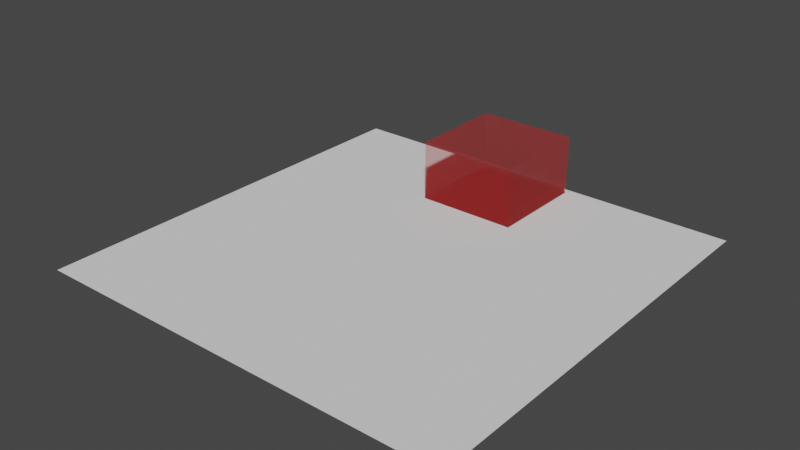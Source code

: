 # Source: tile_5.blend  (saved by Blender 3.1.7; exported with 4.5.12 LTS)
import bpy
from mathutils import Matrix  # noqa: F401  (used for matrix-valued properties, if any)

bpy.ops.wm.read_factory_settings(use_empty=True)
scene = bpy.context.scene
scene.name = 'Scene'

# ---- collections
col_ground_5 = bpy.data.collections.new('ground_5'); scene.collection.children.link(col_ground_5)
col_tile_5_trees = bpy.data.collections.new('tile_5_trees'); scene.collection.children.link(col_tile_5_trees)

# ---- materials (node trees are filled in below, after node groups)
mat_snow_ground = bpy.data.materials.new('snow_ground')
mat_material = bpy.data.materials.new('Material')
mat_material.surface_render_method = 'BLENDED'
mat_material.blend_method = 'BLEND'
mat_material.use_transparent_shadow = False

# ---- material node trees
mat_material.use_nodes = True; mat_material.node_tree.nodes.clear()
_N = mat_material.node_tree.nodes; _L = mat_material.node_tree.links
n0 = _N.new('ShaderNodeOutputMaterial'); n0.name = 'Material Output'; n0.location = (300, 300)
n1 = _N.new('ShaderNodeBsdfPrincipled'); n1.name = 'Principled BSDF'; n1.location = (10, 300)
n1.distribution = 'GGX'
n1.subsurface_method = 'BURLEY'
n1.inputs[0].default_value = (0.8, 0.0, 0.001086, 1.0)
n1.inputs[3].default_value = 1.45
n1.inputs[4].default_value = 0.2773
n1.inputs[27].default_value = (0.0, 0.0, 0.0, 1.0)
n1.inputs[28].default_value = 1.0
_L.new(n1.outputs[0], n0.inputs[0])
n0.is_active_output = True

# ---- world
world_world = bpy.data.worlds.new('World'); scene.world = world_world
world_world.use_nodes = True; world_world.node_tree.nodes.clear()
_N = world_world.node_tree.nodes; _L = world_world.node_tree.links
n0 = _N.new('ShaderNodeOutputWorld'); n0.name = 'World Output'; n0.location = (300, 300)
n1 = _N.new('ShaderNodeBackground'); n1.name = 'Background'; n1.location = (10, 300)
n1.inputs[0].default_value = (0.05088, 0.05088, 0.05088, 1.0)
_L.new(n1.outputs[0], n0.inputs[0])
n0.is_active_output = True
world_world.color = (0.05088, 0.05088, 0.05088)
world_world.use_sun_shadow = False
world_world.sun_shadow_jitter_overblur = 0.0

# ---- meshes
me_plane = bpy.data.meshes.new('Plane')
me_plane.from_pydata([(-10.0, -10.0, 0.0), (10.0, -10.0, 0.0), (-10.0, 10.0, 0.0), (10.0, 10.0, 0.0)], [], [(0, 1, 3, 2)])
_uv = me_plane.uv_layers.new(name='UVMap')
_uv.uv.foreach_set('vector', [0.0, 0.0, 1.0, 0.0, 1.0, 1.0, 0.0, 1.0])
me_plane.materials.append(mat_snow_ground)
me_plane.use_remesh_fix_poles = True
me_plane.use_remesh_preserve_attributes = False
me_plane.update()
me_plane_001 = bpy.data.meshes.new('Plane.001')
me_plane_001.from_pydata([(-2.349, -2.331, 0.0), (2.349, -2.331, 0.0), (-2.349, 2.331, 0.0), (2.349, 2.331, 0.0), (-2.349, -2.331, 2.801), (2.349, -2.331, 2.801), (-2.349, 2.331, 2.801), (2.349, 2.331, 2.801)], [], [(0, 2, 3, 1), (4, 5, 7, 6), (1, 3, 7, 5), (2, 0, 4, 6), (3, 2, 6, 7), (0, 1, 5, 4)])
_uv = me_plane_001.uv_layers.new(name='UVMap')
_uv.uv.foreach_set('vector', [0.0, 0.0, 0.0, 1.0, 1.0, 1.0, 1.0, 0.0, 0.0, 0.0, 1.0, 0.0, 1.0, 1.0, 0.0, 1.0, 1.0, 0.0, 1.0, 1.0, 1.0, 1.0, 1.0, 0.0, 0.0, 1.0, 0.0, 0.0, 0.0, 0.0, 0.0, 1.0, 1.0, 1.0, 0.0, 1.0, 0.0, 1.0, 1.0, 1.0, 0.0, 0.0, 1.0, 0.0, 1.0, 0.0, 0.0, 0.0])
me_plane_001.materials.append(mat_material)
me_plane_001.use_remesh_fix_poles = True
me_plane_001.use_remesh_preserve_attributes = False
me_plane_001.update()

# ---- objects
ob_tile_5_ground = bpy.data.objects.new('tile_5_ground', me_plane)
ob_tile_5_base = bpy.data.objects.new('tile_5_base', None)
ob_tile_5_enemy_spawn = bpy.data.objects.new('tile_5_enemy_spawn', None)
ob_tile_5_enemy_trigger = bpy.data.objects.new('tile_5_enemy_trigger', me_plane_001)
ob_weapon_spawn_place_5 = bpy.data.objects.new('weapon_spawn_place_5', None)
ob_weapon_spawn_place_5_offset = bpy.data.objects.new('weapon_spawn_place_5_offset', None)
ob_tile_5_tree_000 = bpy.data.objects.new('tile_5_tree.000', None)
ob_tile_5_tree_001 = bpy.data.objects.new('tile_5_tree.001', None)
ob_tile_5_tree_002 = bpy.data.objects.new('tile_5_tree.002', None)
ob_tile_5_tree_003 = bpy.data.objects.new('tile_5_tree.003', None)
ob_tile_5_tree_004 = bpy.data.objects.new('tile_5_tree.004', None)
ob_tile_5_tree_005 = bpy.data.objects.new('tile_5_tree.005', None)
ob_tile_5_tree_006 = bpy.data.objects.new('tile_5_tree.006', None)
ob_tile_5_tree_007 = bpy.data.objects.new('tile_5_tree.007', None)
ob_tile_5_tree_008 = bpy.data.objects.new('tile_5_tree.008', None)
ob_tile_5_tree_009 = bpy.data.objects.new('tile_5_tree.009', None)
ob_tile_5_tree_010 = bpy.data.objects.new('tile_5_tree.010', None)
ob_tile_5_tree_011 = bpy.data.objects.new('tile_5_tree.011', None)
ob_tile_5_tree_012 = bpy.data.objects.new('tile_5_tree.012', None)
ob_tile_5_tree_013 = bpy.data.objects.new('tile_5_tree.013', None)

# ---- transforms, parenting, visibility, modifiers, constraints
ob_tile_5_ground.parent = ob_tile_5_base
ob_tile_5_ground.location = (0.0, 0.0, 0.0)
ob_tile_5_base.location = (0.0, 0.0, 0.0)
ob_tile_5_enemy_spawn.parent = ob_tile_5_base
ob_tile_5_enemy_spawn.location = (-0.002788, -8.063, 0.0)
ob_tile_5_enemy_spawn.empty_display_type = 'CUBE'
ob_tile_5_enemy_trigger.parent = ob_tile_5_base
ob_tile_5_enemy_trigger.location = (-0.266, 7.281, 0.04684)
ob_weapon_spawn_place_5.parent = ob_tile_5_base
ob_weapon_spawn_place_5.location = (-2.102, 1.15, 1.5)
ob_weapon_spawn_place_5_offset.parent = ob_weapon_spawn_place_5
ob_weapon_spawn_place_5_offset.matrix_parent_inverse = Matrix(((1.0, -0.0, -0.0, -2.593), (-0.0, 1.0, 0.0, 0.7758), (-0.0, -0.0, 1.0, -1.0), (-0.0, 0.0, -0.0, 1.0)))
ob_weapon_spawn_place_5_offset.location = (2.593, -1.13, 1.0)
ob_weapon_spawn_place_5_offset.empty_display_type = 'CUBE'
ob_weapon_spawn_place_5_offset.empty_display_size = 0.16
ob_tile_5_tree_000.parent = ob_tile_5_base
ob_tile_5_tree_000.location = (-7.42, 7.614, 0.0)
ob_tile_5_tree_000.rotation_euler = (0.0, -0.0, 0.1741)
ob_tile_5_tree_001.parent = ob_tile_5_base
ob_tile_5_tree_001.location = (8.925, 9.045, 0.0)
ob_tile_5_tree_001.rotation_euler = (0.0, 0.0, -0.9491)
ob_tile_5_tree_002.parent = ob_tile_5_base
ob_tile_5_tree_002.location = (6.448, 9.375, 0.0)
ob_tile_5_tree_002.rotation_euler = (0.0, -0.0, 0.1724)
ob_tile_5_tree_003.parent = ob_tile_5_base
ob_tile_5_tree_003.location = (8.705, 7.449, 0.0)
ob_tile_5_tree_003.rotation_euler = (0.0, -0.0, 0.9887)
ob_tile_5_tree_004.parent = ob_tile_5_base
ob_tile_5_tree_004.location = (8.43, -7.906, 0.0)
ob_tile_5_tree_004.rotation_euler = (0.0, -0.0, 0.361)
ob_tile_5_tree_005.parent = ob_tile_5_base
ob_tile_5_tree_005.location = (8.76, -5.649, 0.0)
ob_tile_5_tree_005.rotation_euler = (0.0, -0.0, 1.074)
ob_tile_5_tree_006.parent = ob_tile_5_base
ob_tile_5_tree_006.location = (6.173, -7.906, 0.0)
ob_tile_5_tree_006.rotation_euler = (0.0, -0.0, 2.042)
ob_tile_5_tree_007.parent = ob_tile_5_base
ob_tile_5_tree_007.location = (-4.834, -5.374, 0.0)
ob_tile_5_tree_007.rotation_euler = (0.0, -0.0, 2.042)
ob_tile_5_tree_008.parent = ob_tile_5_base
ob_tile_5_tree_008.location = (-5.439, -6.53, 0.0)
ob_tile_5_tree_008.rotation_euler = (0.0, -0.0, 2.522)
ob_tile_5_tree_009.parent = ob_tile_5_base
ob_tile_5_tree_009.location = (-6.155, -5.044, 0.0)
ob_tile_5_tree_009.rotation_euler = (0.0, -0.0, 2.522)
ob_tile_5_tree_010.parent = ob_tile_5_base
ob_tile_5_tree_010.location = (-5.824, -3.283, 0.0)
ob_tile_5_tree_010.rotation_euler = (0.0, 0.0, -3.124)
ob_tile_5_tree_011.parent = ob_tile_5_base
ob_tile_5_tree_011.location = (-7.696, -5.154, 0.0)
ob_tile_5_tree_011.rotation_euler = (0.0, 0.0, -3.124)
ob_tile_5_tree_012.parent = ob_tile_5_base
ob_tile_5_tree_012.location = (-7.035, -7.025, 0.0)
ob_tile_5_tree_012.rotation_euler = (0.0, 0.0, -2.38)
ob_tile_5_tree_013.parent = ob_tile_5_base
ob_tile_5_tree_013.location = (-8.851, -9.061, 0.0)
ob_tile_5_tree_013.rotation_euler = (0.0, 0.0, -1.948)

# ---- collection membership
col_ground_5.objects.link(ob_tile_5_ground)
col_ground_5.objects.link(ob_tile_5_base)
col_ground_5.objects.link(ob_tile_5_enemy_spawn)
col_ground_5.objects.link(ob_tile_5_enemy_trigger)
col_ground_5.objects.link(ob_weapon_spawn_place_5)
col_ground_5.objects.link(ob_weapon_spawn_place_5_offset)
col_tile_5_trees.objects.link(ob_tile_5_tree_000)
col_tile_5_trees.objects.link(ob_tile_5_tree_001)
col_tile_5_trees.objects.link(ob_tile_5_tree_002)
col_tile_5_trees.objects.link(ob_tile_5_tree_003)
col_tile_5_trees.objects.link(ob_tile_5_tree_004)
col_tile_5_trees.objects.link(ob_tile_5_tree_005)
col_tile_5_trees.objects.link(ob_tile_5_tree_006)
col_tile_5_trees.objects.link(ob_tile_5_tree_007)
col_tile_5_trees.objects.link(ob_tile_5_tree_008)
col_tile_5_trees.objects.link(ob_tile_5_tree_009)
col_tile_5_trees.objects.link(ob_tile_5_tree_010)
col_tile_5_trees.objects.link(ob_tile_5_tree_011)
col_tile_5_trees.objects.link(ob_tile_5_tree_012)
col_tile_5_trees.objects.link(ob_tile_5_tree_013)

# ---- scene / render settings (as saved in the file)
scene.frame_start = 1; scene.frame_end = 250; scene.frame_set(1)
scene.render.engine = 'BLENDER_EEVEE_NEXT'
scene.cycles.use_denoising = False
scene.cycles.samples = 128
scene.cycles.sampling_pattern = 'TABULATED_SOBOL'
scene.cycles.use_adaptive_sampling = False
scene.cycles.use_light_tree = False
scene.view_settings.view_transform = 'Filmic'
bpy.context.view_layer.update()

# ---- added for rendering (the .blend has no active camera and no usable light): camera, sun
cam_auto = bpy.data.cameras.new('AutoCamera')
cam_auto.lens = 50.0
cam_auto.sensor_width = 36.0
cam_auto.clip_end = 1000.0
ob_auto_camera = bpy.data.objects.new('AutoCamera', cam_auto)
scene.collection.objects.link(ob_auto_camera)
ob_auto_camera.location = (26.3016, -31.5619, 22.465)
ob_auto_camera.rotation_euler = (1.09748, -7.21219e-08, 0.694738)
scene.camera = ob_auto_camera
light_auto_sun = bpy.data.lights.new('AutoSun', 'SUN')
light_auto_sun.energy = 3.0
light_auto_sun.angle = 0.0523599
ob_auto_sun = bpy.data.objects.new('AutoSun', light_auto_sun)
scene.collection.objects.link(ob_auto_sun)
ob_auto_sun.rotation_euler = (0.872665, 0.174533, 0.523599)
bpy.context.view_layer.update()
